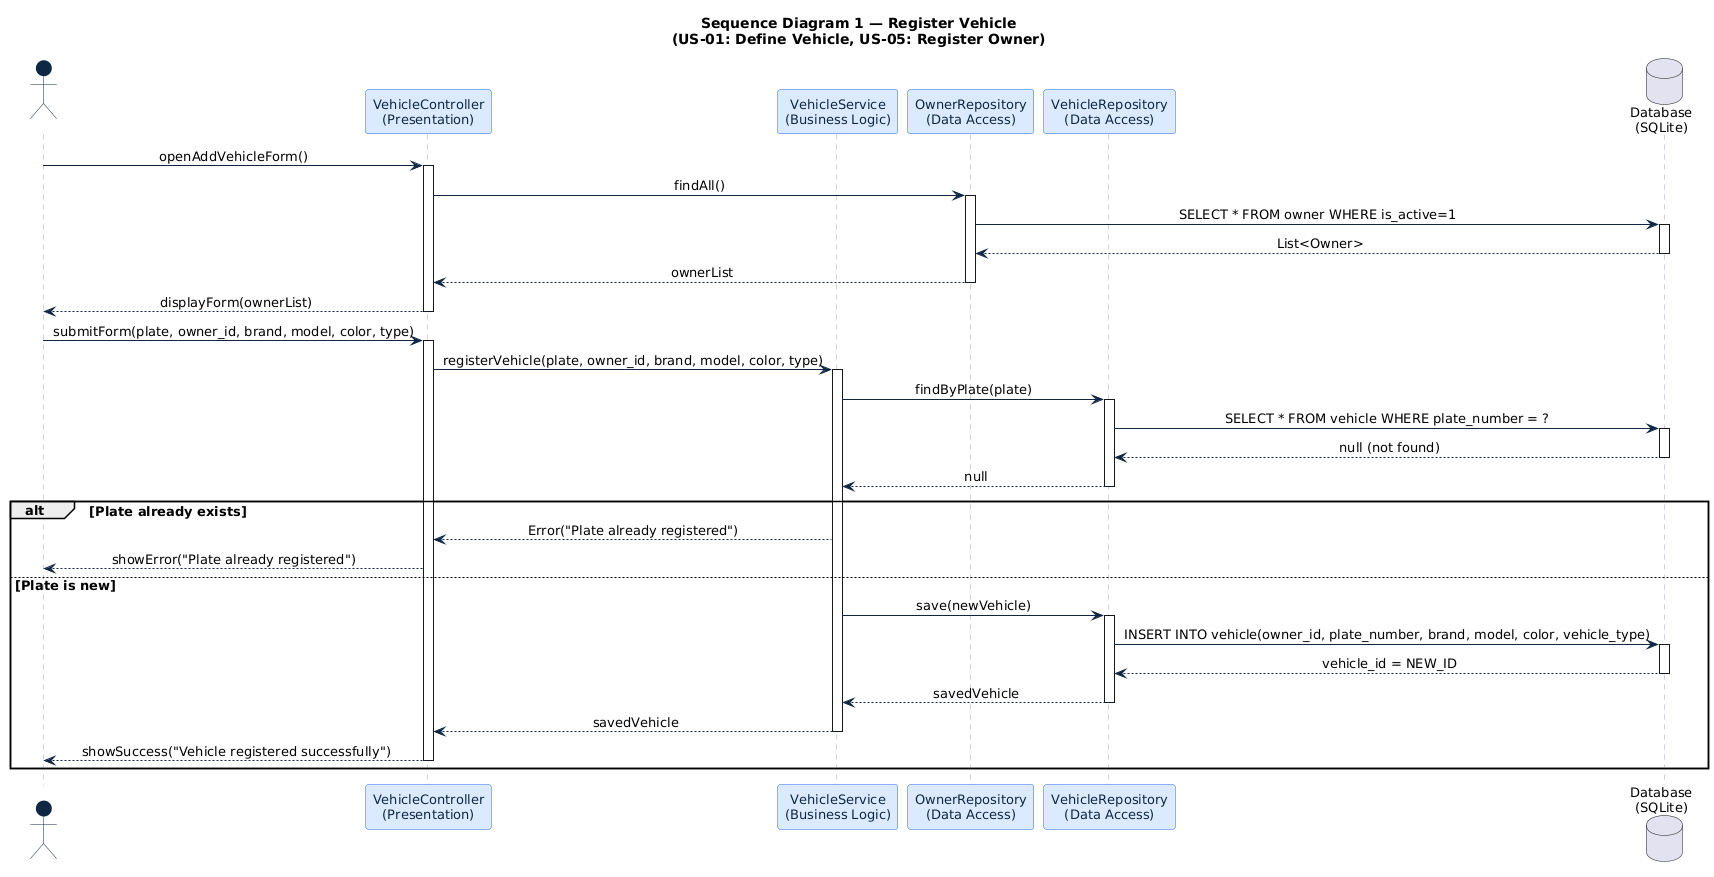

The diagram above was rendered by PlantUML. Its source (embedded in the PNG):
@startuml
skinparam backgroundColor #FFFFFF
skinparam defaultFontName Arial
skinparam defaultFontSize 13
skinparam sequenceMessageAlign center
skinparam responseMessageBelowArrow true
skinparam sequence {
  ActorBackgroundColor #0F2744
  ActorFontColor #FFFFFF
  ActorBorderColor #0F2744
  ParticipantBackgroundColor #DBEAFE
  ParticipantBorderColor #2563EB
  ParticipantFontColor #0F2744
  LifeLineBorderColor #94A3B8
  ArrowColor #0F2744
  BoxBackgroundColor #F1F5F9
  BoxBorderColor #E2E8F0
}

title Sequence Diagram 1 — Register Vehicle\n(US-01: Define Vehicle, US-05: Register Owner)

actor "Admin" as ADM
participant "VehicleController\n(Presentation)" as VC
participant "VehicleService\n(Business Logic)" as VS
participant "OwnerRepository\n(Data Access)" as OR
participant "VehicleRepository\n(Data Access)" as VR
database "Database\n(SQLite)" as DB

ADM -> VC : openAddVehicleForm()
activate VC

VC -> OR : findAll()
activate OR
OR -> DB : SELECT * FROM owner WHERE is_active=1
activate DB
DB --> OR : List<Owner>
deactivate DB
OR --> VC : ownerList
deactivate OR

VC --> ADM : displayForm(ownerList)
deactivate VC

ADM -> VC : submitForm(plate, owner_id, brand, model, color, type)
activate VC

VC -> VS : registerVehicle(plate, owner_id, brand, model, color, type)
activate VS

VS -> VR : findByPlate(plate)
activate VR
VR -> DB : SELECT * FROM vehicle WHERE plate_number = ?
activate DB
DB --> VR : null (not found)
deactivate DB
VR --> VS : null
deactivate VR

alt Plate already exists
  VS --> VC : Error("Plate already registered")
  VC --> ADM : showError("Plate already registered")
else Plate is new
  VS -> VR : save(newVehicle)
  activate VR
  VR -> DB : INSERT INTO vehicle(owner_id, plate_number, brand, model, color, vehicle_type)
  activate DB
  DB --> VR : vehicle_id = NEW_ID
  deactivate DB
  VR --> VS : savedVehicle
  deactivate VR
  VS --> VC : savedVehicle
  deactivate VS
  VC --> ADM : showSuccess("Vehicle registered successfully")
  deactivate VC
end
@enduml